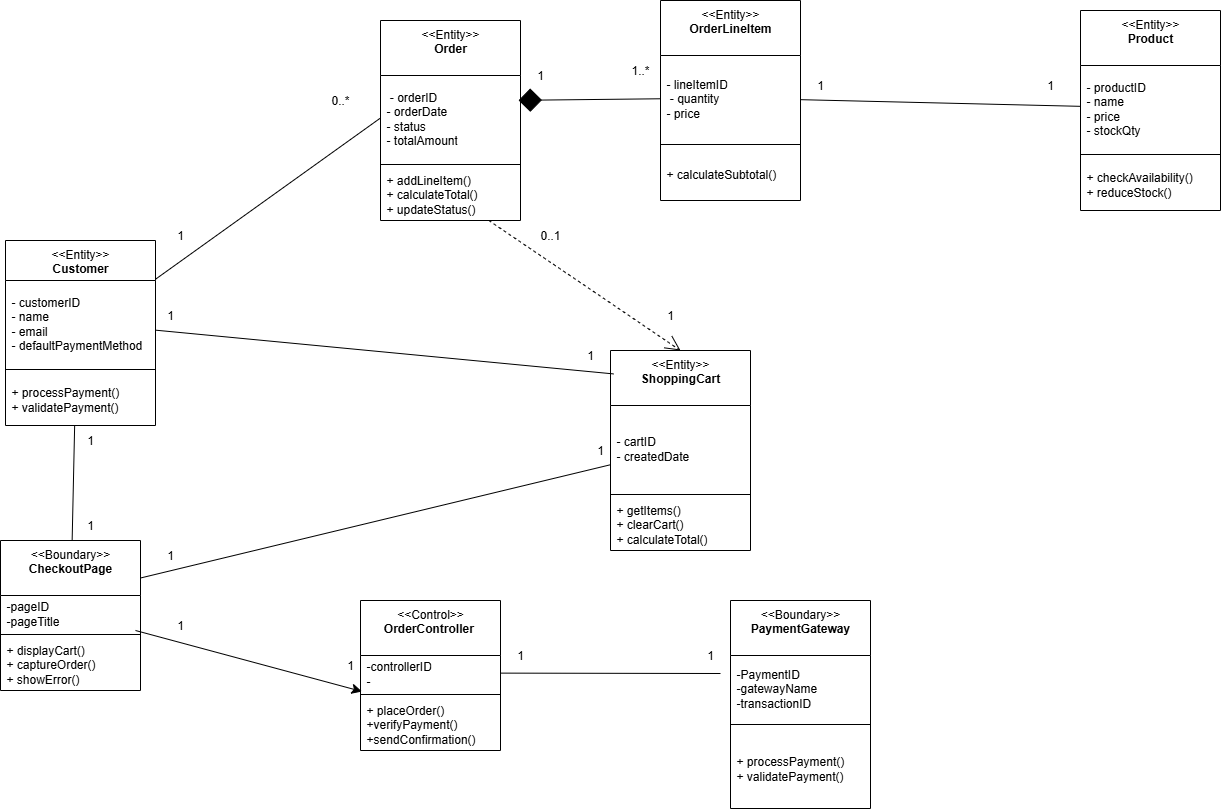

The diagram above was exported from draw.io. Its source (the exported page's mxGraphModel, read from the mxfile embedded in the PNG):
<mxGraphModel dx="1603" dy="945" grid="1" gridSize="10" guides="1" tooltips="1" connect="1" arrows="1" fold="1" page="1" pageScale="1" pageWidth="1100" pageHeight="850" math="0" shadow="0">
  <root>
    <mxCell id="0" />
    <mxCell id="1" parent="0" />
    <mxCell id="snofL6tCuyjJMRnqRNrH-5" value="&amp;lt;&amp;lt;Boundary&amp;gt;&amp;gt;&lt;br&gt;&lt;b&gt;CheckoutPage&lt;/b&gt;&lt;div&gt;&lt;br&gt;&lt;/div&gt;" style="swimlane;fontStyle=0;align=center;verticalAlign=top;childLayout=stackLayout;horizontal=1;startSize=55;horizontalStack=0;resizeParent=1;resizeParentMax=0;resizeLast=0;collapsible=0;marginBottom=0;html=1;whiteSpace=wrap;" parent="1" vertex="1">
      <mxGeometry x="120" y="590" width="140" height="150" as="geometry" />
    </mxCell>
    <mxCell id="snofL6tCuyjJMRnqRNrH-7" value="-pageID&lt;div&gt;-pageTitle&lt;/div&gt;" style="text;html=1;strokeColor=none;fillColor=none;align=left;verticalAlign=middle;spacingLeft=4;spacingRight=4;overflow=hidden;rotatable=0;points=[[0,0.5],[1,0.5]];portConstraint=eastwest;whiteSpace=wrap;" parent="snofL6tCuyjJMRnqRNrH-5" vertex="1">
      <mxGeometry y="55" width="140" height="35" as="geometry" />
    </mxCell>
    <mxCell id="snofL6tCuyjJMRnqRNrH-10" value="" style="line;strokeWidth=1;fillColor=none;align=left;verticalAlign=middle;spacingTop=-1;spacingLeft=3;spacingRight=3;rotatable=0;labelPosition=right;points=[];portConstraint=eastwest;" parent="snofL6tCuyjJMRnqRNrH-5" vertex="1">
      <mxGeometry y="90" width="140" height="8" as="geometry" />
    </mxCell>
    <mxCell id="snofL6tCuyjJMRnqRNrH-12" value="+ displayCart()&amp;nbsp;&lt;br&gt;+ captureOrder()&amp;nbsp;&lt;br&gt;+ showError()" style="text;html=1;strokeColor=none;fillColor=none;align=left;verticalAlign=middle;spacingLeft=4;spacingRight=4;overflow=hidden;rotatable=0;points=[[0,0.5],[1,0.5]];portConstraint=eastwest;whiteSpace=wrap;" parent="snofL6tCuyjJMRnqRNrH-5" vertex="1">
      <mxGeometry y="98" width="140" height="52" as="geometry" />
    </mxCell>
    <mxCell id="snofL6tCuyjJMRnqRNrH-13" value="&amp;lt;&amp;lt;Boundary&amp;gt;&amp;gt;&lt;br&gt;&lt;b&gt;PaymentGateway&lt;/b&gt;&lt;div&gt;&lt;br&gt;&lt;/div&gt;" style="swimlane;fontStyle=0;align=center;verticalAlign=top;childLayout=stackLayout;horizontal=1;startSize=55;horizontalStack=0;resizeParent=1;resizeParentMax=0;resizeLast=0;collapsible=0;marginBottom=0;html=1;whiteSpace=wrap;" parent="1" vertex="1">
      <mxGeometry x="850" y="650" width="140" height="208" as="geometry" />
    </mxCell>
    <mxCell id="snofL6tCuyjJMRnqRNrH-14" value="-PaymentID&lt;div&gt;-gatewayName&lt;div&gt;-transactionID&lt;/div&gt;&lt;/div&gt;" style="text;html=1;strokeColor=none;fillColor=none;align=left;verticalAlign=middle;spacingLeft=4;spacingRight=4;overflow=hidden;rotatable=0;points=[[0,0.5],[1,0.5]];portConstraint=eastwest;whiteSpace=wrap;" parent="snofL6tCuyjJMRnqRNrH-13" vertex="1">
      <mxGeometry y="55" width="140" height="65" as="geometry" />
    </mxCell>
    <mxCell id="snofL6tCuyjJMRnqRNrH-16" value="" style="line;strokeWidth=1;fillColor=none;align=left;verticalAlign=middle;spacingTop=-1;spacingLeft=3;spacingRight=3;rotatable=0;labelPosition=right;points=[];portConstraint=eastwest;" parent="snofL6tCuyjJMRnqRNrH-13" vertex="1">
      <mxGeometry y="120" width="140" height="8" as="geometry" />
    </mxCell>
    <mxCell id="snofL6tCuyjJMRnqRNrH-17" value="+ processPayment()&amp;nbsp;&amp;nbsp;&lt;div&gt;+ validatePayment()&lt;/div&gt;" style="text;html=1;strokeColor=none;fillColor=none;align=left;verticalAlign=middle;spacingLeft=4;spacingRight=4;overflow=hidden;rotatable=0;points=[[0,0.5],[1,0.5]];portConstraint=eastwest;whiteSpace=wrap;" parent="snofL6tCuyjJMRnqRNrH-13" vertex="1">
      <mxGeometry y="128" width="140" height="80" as="geometry" />
    </mxCell>
    <mxCell id="snofL6tCuyjJMRnqRNrH-18" value="&amp;lt;&amp;lt;Control&amp;gt;&amp;gt;&lt;br&gt;&lt;b&gt;OrderController&lt;/b&gt;&amp;nbsp;&lt;br&gt;&lt;div&gt;&lt;br&gt;&lt;/div&gt;" style="swimlane;fontStyle=0;align=center;verticalAlign=top;childLayout=stackLayout;horizontal=1;startSize=55;horizontalStack=0;resizeParent=1;resizeParentMax=0;resizeLast=0;collapsible=0;marginBottom=0;html=1;whiteSpace=wrap;" parent="1" vertex="1">
      <mxGeometry x="480" y="650" width="140" height="150" as="geometry" />
    </mxCell>
    <mxCell id="snofL6tCuyjJMRnqRNrH-19" value="-controllerID&lt;div&gt;-&lt;/div&gt;" style="text;html=1;strokeColor=none;fillColor=none;align=left;verticalAlign=middle;spacingLeft=4;spacingRight=4;overflow=hidden;rotatable=0;points=[[0,0.5],[1,0.5]];portConstraint=eastwest;whiteSpace=wrap;" parent="snofL6tCuyjJMRnqRNrH-18" vertex="1">
      <mxGeometry y="55" width="140" height="35" as="geometry" />
    </mxCell>
    <mxCell id="snofL6tCuyjJMRnqRNrH-21" value="" style="line;strokeWidth=1;fillColor=none;align=left;verticalAlign=middle;spacingTop=-1;spacingLeft=3;spacingRight=3;rotatable=0;labelPosition=right;points=[];portConstraint=eastwest;" parent="snofL6tCuyjJMRnqRNrH-18" vertex="1">
      <mxGeometry y="90" width="140" height="8" as="geometry" />
    </mxCell>
    <mxCell id="snofL6tCuyjJMRnqRNrH-22" value="+ placeOrder()&amp;nbsp; +verifyPayment()&amp;nbsp; +sendConfirmation()" style="text;html=1;strokeColor=none;fillColor=none;align=left;verticalAlign=middle;spacingLeft=4;spacingRight=4;overflow=hidden;rotatable=0;points=[[0,0.5],[1,0.5]];portConstraint=eastwest;whiteSpace=wrap;" parent="snofL6tCuyjJMRnqRNrH-18" vertex="1">
      <mxGeometry y="98" width="140" height="52" as="geometry" />
    </mxCell>
    <mxCell id="snofL6tCuyjJMRnqRNrH-47" style="edgeStyle=none;curved=1;rounded=0;orthogonalLoop=1;jettySize=auto;html=1;entryX=0;entryY=0.5;entryDx=0;entryDy=0;fontSize=12;startSize=8;endSize=8;endArrow=none;endFill=0;" parent="1" source="snofL6tCuyjJMRnqRNrH-23" target="snofL6tCuyjJMRnqRNrH-29" edge="1">
      <mxGeometry relative="1" as="geometry" />
    </mxCell>
    <mxCell id="snofL6tCuyjJMRnqRNrH-23" value="&amp;lt;&amp;lt;Entity&amp;gt;&amp;gt;&lt;br&gt;&lt;b&gt;Customer&lt;/b&gt;&lt;br&gt;&lt;div&gt;&lt;br&gt;&lt;/div&gt;" style="swimlane;fontStyle=0;align=center;verticalAlign=top;childLayout=stackLayout;horizontal=1;startSize=40;horizontalStack=0;resizeParent=1;resizeParentMax=0;resizeLast=0;collapsible=0;marginBottom=0;html=1;whiteSpace=wrap;" parent="1" vertex="1">
      <mxGeometry x="125" y="290" width="150" height="185" as="geometry" />
    </mxCell>
    <mxCell id="snofL6tCuyjJMRnqRNrH-24" value="- customerID&amp;nbsp;&lt;br&gt;- name&amp;nbsp;&lt;br&gt;- email&amp;nbsp;&lt;br&gt;- defaultPaymentMethod" style="text;html=1;strokeColor=none;fillColor=none;align=left;verticalAlign=middle;spacingLeft=4;spacingRight=4;overflow=hidden;rotatable=0;points=[[0,0.5],[1,0.5]];portConstraint=eastwest;whiteSpace=wrap;" parent="snofL6tCuyjJMRnqRNrH-23" vertex="1">
      <mxGeometry y="40" width="150" height="85" as="geometry" />
    </mxCell>
    <mxCell id="snofL6tCuyjJMRnqRNrH-26" value="" style="line;strokeWidth=1;fillColor=none;align=left;verticalAlign=middle;spacingTop=-1;spacingLeft=3;spacingRight=3;rotatable=0;labelPosition=right;points=[];portConstraint=eastwest;" parent="snofL6tCuyjJMRnqRNrH-23" vertex="1">
      <mxGeometry y="125" width="150" height="8" as="geometry" />
    </mxCell>
    <mxCell id="snofL6tCuyjJMRnqRNrH-27" value="+ processPayment()&amp;nbsp;&amp;nbsp;&lt;div&gt;+ validatePayment()&lt;/div&gt;" style="text;html=1;strokeColor=none;fillColor=none;align=left;verticalAlign=middle;spacingLeft=4;spacingRight=4;overflow=hidden;rotatable=0;points=[[0,0.5],[1,0.5]];portConstraint=eastwest;whiteSpace=wrap;" parent="snofL6tCuyjJMRnqRNrH-23" vertex="1">
      <mxGeometry y="133" width="150" height="52" as="geometry" />
    </mxCell>
    <mxCell id="snofL6tCuyjJMRnqRNrH-28" value="&amp;lt;&amp;lt;Entity&amp;gt;&amp;gt;&lt;br&gt;&lt;b&gt;Order&lt;/b&gt;&lt;br&gt;&lt;div&gt;&lt;br&gt;&lt;/div&gt;" style="swimlane;fontStyle=0;align=center;verticalAlign=top;childLayout=stackLayout;horizontal=1;startSize=55;horizontalStack=0;resizeParent=1;resizeParentMax=0;resizeLast=0;collapsible=0;marginBottom=0;html=1;whiteSpace=wrap;" parent="1" vertex="1">
      <mxGeometry x="500" y="70" width="140" height="200" as="geometry" />
    </mxCell>
    <mxCell id="snofL6tCuyjJMRnqRNrH-29" value="&amp;nbsp;- orderID&amp;nbsp;&lt;div&gt;- orderDate&amp;nbsp;&lt;/div&gt;&lt;div&gt;- status&amp;nbsp;&lt;/div&gt;&lt;div&gt;- totalAmount&lt;/div&gt;" style="text;html=1;strokeColor=none;fillColor=none;align=left;verticalAlign=middle;spacingLeft=4;spacingRight=4;overflow=hidden;rotatable=0;points=[[0,0.5],[1,0.5]];portConstraint=eastwest;whiteSpace=wrap;" parent="snofL6tCuyjJMRnqRNrH-28" vertex="1">
      <mxGeometry y="55" width="140" height="85" as="geometry" />
    </mxCell>
    <mxCell id="snofL6tCuyjJMRnqRNrH-30" value="" style="line;strokeWidth=1;fillColor=none;align=left;verticalAlign=middle;spacingTop=-1;spacingLeft=3;spacingRight=3;rotatable=0;labelPosition=right;points=[];portConstraint=eastwest;" parent="snofL6tCuyjJMRnqRNrH-28" vertex="1">
      <mxGeometry y="140" width="140" height="8" as="geometry" />
    </mxCell>
    <mxCell id="snofL6tCuyjJMRnqRNrH-31" value="+ addLineItem()&amp;nbsp;&lt;div&gt;+ calculateTotal()&amp;nbsp;&lt;div&gt;+ updateStatus()&lt;/div&gt;&lt;/div&gt;" style="text;html=1;strokeColor=none;fillColor=none;align=left;verticalAlign=middle;spacingLeft=4;spacingRight=4;overflow=hidden;rotatable=0;points=[[0,0.5],[1,0.5]];portConstraint=eastwest;whiteSpace=wrap;" parent="snofL6tCuyjJMRnqRNrH-28" vertex="1">
      <mxGeometry y="148" width="140" height="52" as="geometry" />
    </mxCell>
    <mxCell id="snofL6tCuyjJMRnqRNrH-32" value="&amp;lt;&amp;lt;Entity&amp;gt;&amp;gt;&lt;br&gt;&lt;b&gt;OrderLineItem&lt;/b&gt;&lt;br&gt;&lt;div&gt;&lt;br&gt;&lt;/div&gt;" style="swimlane;fontStyle=0;align=center;verticalAlign=top;childLayout=stackLayout;horizontal=1;startSize=55;horizontalStack=0;resizeParent=1;resizeParentMax=0;resizeLast=0;collapsible=0;marginBottom=0;html=1;whiteSpace=wrap;" parent="1" vertex="1">
      <mxGeometry x="780" y="50" width="140" height="200" as="geometry" />
    </mxCell>
    <mxCell id="snofL6tCuyjJMRnqRNrH-33" value="- lineItemID&lt;div&gt;&amp;nbsp;&lt;span style=&quot;background-color: transparent; color: light-dark(rgb(0, 0, 0), rgb(255, 255, 255));&quot;&gt;- quantity&amp;nbsp;&lt;/span&gt;&lt;/div&gt;&lt;div&gt;&lt;span style=&quot;background-color: transparent; color: light-dark(rgb(0, 0, 0), rgb(255, 255, 255));&quot;&gt;- price&lt;/span&gt;&lt;/div&gt;" style="text;html=1;strokeColor=none;fillColor=none;align=left;verticalAlign=middle;spacingLeft=4;spacingRight=4;overflow=hidden;rotatable=0;points=[[0,0.5],[1,0.5]];portConstraint=eastwest;whiteSpace=wrap;" parent="snofL6tCuyjJMRnqRNrH-32" vertex="1">
      <mxGeometry y="55" width="140" height="85" as="geometry" />
    </mxCell>
    <mxCell id="snofL6tCuyjJMRnqRNrH-34" value="" style="line;strokeWidth=1;fillColor=none;align=left;verticalAlign=middle;spacingTop=-1;spacingLeft=3;spacingRight=3;rotatable=0;labelPosition=right;points=[];portConstraint=eastwest;" parent="snofL6tCuyjJMRnqRNrH-32" vertex="1">
      <mxGeometry y="140" width="140" height="8" as="geometry" />
    </mxCell>
    <mxCell id="snofL6tCuyjJMRnqRNrH-35" value="+ calculateSubtotal()&amp;nbsp;" style="text;html=1;strokeColor=none;fillColor=none;align=left;verticalAlign=middle;spacingLeft=4;spacingRight=4;overflow=hidden;rotatable=0;points=[[0,0.5],[1,0.5]];portConstraint=eastwest;whiteSpace=wrap;" parent="snofL6tCuyjJMRnqRNrH-32" vertex="1">
      <mxGeometry y="148" width="140" height="52" as="geometry" />
    </mxCell>
    <mxCell id="snofL6tCuyjJMRnqRNrH-36" value="&amp;lt;&amp;lt;Entity&amp;gt;&amp;gt;&lt;br&gt;&lt;b&gt;ShoppingCart&lt;/b&gt;&lt;br&gt;&lt;div&gt;&lt;br&gt;&lt;/div&gt;" style="swimlane;fontStyle=0;align=center;verticalAlign=top;childLayout=stackLayout;horizontal=1;startSize=55;horizontalStack=0;resizeParent=1;resizeParentMax=0;resizeLast=0;collapsible=0;marginBottom=0;html=1;whiteSpace=wrap;" parent="1" vertex="1">
      <mxGeometry x="730" y="400" width="140" height="200" as="geometry" />
    </mxCell>
    <mxCell id="snofL6tCuyjJMRnqRNrH-37" value="- cartID&amp;nbsp;&lt;div&gt;- createdDate&amp;nbsp; &amp;nbsp; &amp;nbsp; &amp;nbsp; &amp;nbsp; &amp;nbsp;&amp;nbsp;&lt;/div&gt;" style="text;html=1;strokeColor=none;fillColor=none;align=left;verticalAlign=middle;spacingLeft=4;spacingRight=4;overflow=hidden;rotatable=0;points=[[0,0.5],[1,0.5]];portConstraint=eastwest;whiteSpace=wrap;" parent="snofL6tCuyjJMRnqRNrH-36" vertex="1">
      <mxGeometry y="55" width="140" height="85" as="geometry" />
    </mxCell>
    <mxCell id="snofL6tCuyjJMRnqRNrH-38" value="" style="line;strokeWidth=1;fillColor=none;align=left;verticalAlign=middle;spacingTop=-1;spacingLeft=3;spacingRight=3;rotatable=0;labelPosition=right;points=[];portConstraint=eastwest;" parent="snofL6tCuyjJMRnqRNrH-36" vertex="1">
      <mxGeometry y="140" width="140" height="8" as="geometry" />
    </mxCell>
    <mxCell id="snofL6tCuyjJMRnqRNrH-39" value="+ getItems()&amp;nbsp;&lt;div&gt;+ clearCart()&amp;nbsp;&lt;div&gt;+ calculateTotal()&lt;/div&gt;&lt;/div&gt;" style="text;html=1;strokeColor=none;fillColor=none;align=left;verticalAlign=middle;spacingLeft=4;spacingRight=4;overflow=hidden;rotatable=0;points=[[0,0.5],[1,0.5]];portConstraint=eastwest;whiteSpace=wrap;" parent="snofL6tCuyjJMRnqRNrH-36" vertex="1">
      <mxGeometry y="148" width="140" height="52" as="geometry" />
    </mxCell>
    <mxCell id="snofL6tCuyjJMRnqRNrH-40" value="&amp;lt;&amp;lt;Entity&amp;gt;&amp;gt;&lt;br&gt;&lt;b&gt;Product&lt;/b&gt;&lt;br&gt;&lt;div&gt;&lt;br&gt;&lt;/div&gt;" style="swimlane;fontStyle=0;align=center;verticalAlign=top;childLayout=stackLayout;horizontal=1;startSize=55;horizontalStack=0;resizeParent=1;resizeParentMax=0;resizeLast=0;collapsible=0;marginBottom=0;html=1;whiteSpace=wrap;" parent="1" vertex="1">
      <mxGeometry x="1200" y="60" width="140" height="200" as="geometry" />
    </mxCell>
    <mxCell id="snofL6tCuyjJMRnqRNrH-41" value="- productID&amp;nbsp;&lt;div&gt;- name&amp;nbsp;&lt;/div&gt;&lt;div&gt;- price&amp;nbsp;&lt;/div&gt;&lt;div&gt;- stockQty&lt;/div&gt;" style="text;html=1;strokeColor=none;fillColor=none;align=left;verticalAlign=middle;spacingLeft=4;spacingRight=4;overflow=hidden;rotatable=0;points=[[0,0.5],[1,0.5]];portConstraint=eastwest;whiteSpace=wrap;" parent="snofL6tCuyjJMRnqRNrH-40" vertex="1">
      <mxGeometry y="55" width="140" height="85" as="geometry" />
    </mxCell>
    <mxCell id="snofL6tCuyjJMRnqRNrH-42" value="" style="line;strokeWidth=1;fillColor=none;align=left;verticalAlign=middle;spacingTop=-1;spacingLeft=3;spacingRight=3;rotatable=0;labelPosition=right;points=[];portConstraint=eastwest;" parent="snofL6tCuyjJMRnqRNrH-40" vertex="1">
      <mxGeometry y="140" width="140" height="8" as="geometry" />
    </mxCell>
    <mxCell id="snofL6tCuyjJMRnqRNrH-43" value="+ checkAvailability()&amp;nbsp;&lt;br&gt;+ reduceStock()" style="text;html=1;strokeColor=none;fillColor=none;align=left;verticalAlign=middle;spacingLeft=4;spacingRight=4;overflow=hidden;rotatable=0;points=[[0,0.5],[1,0.5]];portConstraint=eastwest;whiteSpace=wrap;" parent="snofL6tCuyjJMRnqRNrH-40" vertex="1">
      <mxGeometry y="148" width="140" height="52" as="geometry" />
    </mxCell>
    <mxCell id="snofL6tCuyjJMRnqRNrH-48" value="" style="endArrow=none;html=1;rounded=0;fontSize=12;startSize=8;endSize=8;curved=1;entryX=0.461;entryY=1;entryDx=0;entryDy=0;entryPerimeter=0;endFill=0;" parent="1" source="snofL6tCuyjJMRnqRNrH-5" target="snofL6tCuyjJMRnqRNrH-27" edge="1">
      <mxGeometry width="50" height="50" relative="1" as="geometry">
        <mxPoint x="194" y="590" as="sourcePoint" />
        <mxPoint x="290" y="375" as="targetPoint" />
      </mxGeometry>
    </mxCell>
    <mxCell id="snofL6tCuyjJMRnqRNrH-50" style="edgeStyle=none;curved=1;rounded=0;orthogonalLoop=1;jettySize=auto;html=1;entryX=0.986;entryY=0.292;entryDx=0;entryDy=0;entryPerimeter=0;fontSize=12;startSize=8;endSize=21;endArrow=diamond;endFill=1;" parent="1" source="snofL6tCuyjJMRnqRNrH-33" target="snofL6tCuyjJMRnqRNrH-29" edge="1">
      <mxGeometry relative="1" as="geometry" />
    </mxCell>
    <mxCell id="snofL6tCuyjJMRnqRNrH-53" style="edgeStyle=none;curved=1;rounded=0;orthogonalLoop=1;jettySize=auto;html=1;entryX=0.021;entryY=0.117;entryDx=0;entryDy=0;entryPerimeter=0;fontSize=12;startSize=8;endSize=8;endArrow=none;endFill=0;" parent="1" source="snofL6tCuyjJMRnqRNrH-24" target="snofL6tCuyjJMRnqRNrH-36" edge="1">
      <mxGeometry relative="1" as="geometry" />
    </mxCell>
    <mxCell id="snofL6tCuyjJMRnqRNrH-54" style="edgeStyle=none;curved=1;rounded=0;orthogonalLoop=1;jettySize=auto;html=1;entryX=0.011;entryY=1.029;entryDx=0;entryDy=0;entryPerimeter=0;fontSize=12;startSize=8;endSize=8;" parent="1" source="snofL6tCuyjJMRnqRNrH-7" target="snofL6tCuyjJMRnqRNrH-19" edge="1">
      <mxGeometry relative="1" as="geometry" />
    </mxCell>
    <mxCell id="snofL6tCuyjJMRnqRNrH-55" style="edgeStyle=none;curved=1;rounded=0;orthogonalLoop=1;jettySize=auto;html=1;fontSize=12;startSize=8;endSize=8;endArrow=none;endFill=0;" parent="1" source="snofL6tCuyjJMRnqRNrH-19" edge="1">
      <mxGeometry relative="1" as="geometry">
        <mxPoint x="840" y="723" as="targetPoint" />
      </mxGeometry>
    </mxCell>
    <mxCell id="snofL6tCuyjJMRnqRNrH-56" style="edgeStyle=none;curved=1;rounded=0;orthogonalLoop=1;jettySize=auto;html=1;entryX=-0.005;entryY=0.699;entryDx=0;entryDy=0;entryPerimeter=0;fontSize=12;startSize=8;endSize=8;exitX=1;exitY=0.25;exitDx=0;exitDy=0;endArrow=none;endFill=0;" parent="1" source="snofL6tCuyjJMRnqRNrH-5" target="snofL6tCuyjJMRnqRNrH-37" edge="1">
      <mxGeometry relative="1" as="geometry" />
    </mxCell>
    <mxCell id="snofL6tCuyjJMRnqRNrH-58" style="edgeStyle=none;curved=1;rounded=0;orthogonalLoop=1;jettySize=auto;html=1;entryX=0.5;entryY=0;entryDx=0;entryDy=0;fontSize=12;startSize=8;endSize=13;dashed=1;endArrow=open;endFill=0;" parent="1" source="snofL6tCuyjJMRnqRNrH-31" target="snofL6tCuyjJMRnqRNrH-36" edge="1">
      <mxGeometry relative="1" as="geometry" />
    </mxCell>
    <mxCell id="snofL6tCuyjJMRnqRNrH-59" value="1" style="text;html=1;align=center;verticalAlign=middle;whiteSpace=wrap;rounded=0;" parent="1" vertex="1">
      <mxGeometry x="270" y="270" width="60" height="30" as="geometry" />
    </mxCell>
    <mxCell id="snofL6tCuyjJMRnqRNrH-61" value="0..*" style="text;html=1;align=center;verticalAlign=middle;whiteSpace=wrap;rounded=0;" parent="1" vertex="1">
      <mxGeometry x="430" y="135" width="60" height="30" as="geometry" />
    </mxCell>
    <mxCell id="snofL6tCuyjJMRnqRNrH-62" value="1" style="text;html=1;align=center;verticalAlign=middle;whiteSpace=wrap;rounded=0;" parent="1" vertex="1">
      <mxGeometry x="630" y="110" width="60" height="30" as="geometry" />
    </mxCell>
    <mxCell id="snofL6tCuyjJMRnqRNrH-63" value="1..*" style="text;html=1;align=center;verticalAlign=middle;whiteSpace=wrap;rounded=0;" parent="1" vertex="1">
      <mxGeometry x="730" y="105" width="60" height="30" as="geometry" />
    </mxCell>
    <mxCell id="snofL6tCuyjJMRnqRNrH-64" value="1" style="text;html=1;align=center;verticalAlign=middle;whiteSpace=wrap;rounded=0;" parent="1" vertex="1">
      <mxGeometry x="910" y="120" width="60" height="30" as="geometry" />
    </mxCell>
    <mxCell id="snofL6tCuyjJMRnqRNrH-65" value="1" style="text;html=1;align=center;verticalAlign=middle;whiteSpace=wrap;rounded=0;" parent="1" vertex="1">
      <mxGeometry x="1140" y="120" width="60" height="30" as="geometry" />
    </mxCell>
    <mxCell id="snofL6tCuyjJMRnqRNrH-68" value="1" style="text;html=1;align=center;verticalAlign=middle;whiteSpace=wrap;rounded=0;" parent="1" vertex="1">
      <mxGeometry x="260" y="350" width="60" height="30" as="geometry" />
    </mxCell>
    <mxCell id="snofL6tCuyjJMRnqRNrH-69" value="1" style="text;html=1;align=center;verticalAlign=middle;whiteSpace=wrap;rounded=0;" parent="1" vertex="1">
      <mxGeometry x="680" y="390" width="60" height="30" as="geometry" />
    </mxCell>
    <mxCell id="snofL6tCuyjJMRnqRNrH-70" value="1" style="text;html=1;align=center;verticalAlign=middle;whiteSpace=wrap;rounded=0;" parent="1" vertex="1">
      <mxGeometry x="440" y="700" width="60" height="30" as="geometry" />
    </mxCell>
    <mxCell id="snofL6tCuyjJMRnqRNrH-71" value="1" style="text;html=1;align=center;verticalAlign=middle;whiteSpace=wrap;rounded=0;" parent="1" vertex="1">
      <mxGeometry x="270" y="660" width="60" height="30" as="geometry" />
    </mxCell>
    <mxCell id="snofL6tCuyjJMRnqRNrH-72" value="1" style="text;html=1;align=center;verticalAlign=middle;whiteSpace=wrap;rounded=0;" parent="1" vertex="1">
      <mxGeometry x="610" y="690" width="60" height="30" as="geometry" />
    </mxCell>
    <mxCell id="snofL6tCuyjJMRnqRNrH-73" value="1" style="text;html=1;align=center;verticalAlign=middle;whiteSpace=wrap;rounded=0;" parent="1" vertex="1">
      <mxGeometry x="800" y="690" width="60" height="30" as="geometry" />
    </mxCell>
    <mxCell id="snofL6tCuyjJMRnqRNrH-74" style="edgeStyle=none;curved=1;rounded=0;orthogonalLoop=1;jettySize=auto;html=1;fontSize=12;startSize=8;endSize=22;endArrow=none;endFill=0;" parent="1" source="snofL6tCuyjJMRnqRNrH-41" target="snofL6tCuyjJMRnqRNrH-33" edge="1">
      <mxGeometry relative="1" as="geometry" />
    </mxCell>
    <mxCell id="snofL6tCuyjJMRnqRNrH-75" value="1" style="text;html=1;align=center;verticalAlign=middle;whiteSpace=wrap;rounded=0;" parent="1" vertex="1">
      <mxGeometry x="760" y="350" width="60" height="30" as="geometry" />
    </mxCell>
    <mxCell id="snofL6tCuyjJMRnqRNrH-76" value="0..1" style="text;html=1;align=center;verticalAlign=middle;whiteSpace=wrap;rounded=0;" parent="1" vertex="1">
      <mxGeometry x="640" y="270" width="60" height="30" as="geometry" />
    </mxCell>
    <mxCell id="snofL6tCuyjJMRnqRNrH-77" value="1" style="text;html=1;align=center;verticalAlign=middle;whiteSpace=wrap;rounded=0;" parent="1" vertex="1">
      <mxGeometry x="260" y="590" width="60" height="30" as="geometry" />
    </mxCell>
    <mxCell id="snofL6tCuyjJMRnqRNrH-78" value="1" style="text;html=1;align=center;verticalAlign=middle;whiteSpace=wrap;rounded=0;" parent="1" vertex="1">
      <mxGeometry x="690" y="485" width="60" height="30" as="geometry" />
    </mxCell>
    <mxCell id="snofL6tCuyjJMRnqRNrH-79" value="1" style="text;html=1;align=center;verticalAlign=middle;whiteSpace=wrap;rounded=0;" parent="1" vertex="1">
      <mxGeometry x="180" y="475" width="60" height="30" as="geometry" />
    </mxCell>
    <mxCell id="snofL6tCuyjJMRnqRNrH-80" value="1" style="text;html=1;align=center;verticalAlign=middle;whiteSpace=wrap;rounded=0;" parent="1" vertex="1">
      <mxGeometry x="180" y="560" width="60" height="30" as="geometry" />
    </mxCell>
  </root>
</mxGraphModel>